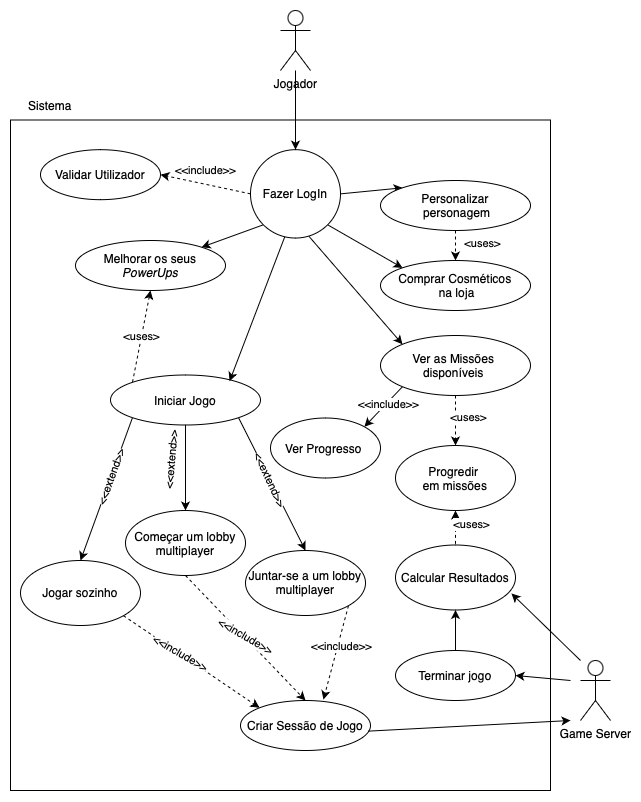

The diagram above was exported from draw.io. Its source (the exported page's mxGraphModel, read from the mxfile embedded in the PNG):
<mxGraphModel dx="1590" dy="2252" grid="1" gridSize="10" guides="1" tooltips="1" connect="1" arrows="1" fold="1" page="1" pageScale="1" pageWidth="827" pageHeight="1169" math="0" shadow="0">
  <root>
    <mxCell id="0" />
    <mxCell id="1" parent="0" />
    <mxCell id="cmO9RjDvLNJRCkhdz9Ok-2" value="Jogador&lt;div&gt;&lt;br&gt;&lt;/div&gt;" style="shape=umlActor;verticalLabelPosition=bottom;verticalAlign=top;html=1;outlineConnect=0;" parent="1" vertex="1">
      <mxGeometry x="384" y="-1110" width="30" height="60" as="geometry" />
    </mxCell>
    <mxCell id="jlt3N9kvOKA31WObSraG-25" value="Sistema" style="text;strokeColor=none;align=center;fillColor=none;html=1;verticalAlign=middle;whiteSpace=wrap;rounded=0;" vertex="1" parent="1">
      <mxGeometry x="114" y="-1030.5" width="80" height="30" as="geometry" />
    </mxCell>
    <mxCell id="jlt3N9kvOKA31WObSraG-74" value="" style="whiteSpace=wrap;html=1;glass=0;rounded=0;" vertex="1" parent="1">
      <mxGeometry x="114" y="-1000.5" width="540" height="670.5" as="geometry" />
    </mxCell>
    <mxCell id="jlt3N9kvOKA31WObSraG-91" style="rounded=0;orthogonalLoop=1;jettySize=auto;html=1;exitX=0;exitY=0.5;exitDx=0;exitDy=0;entryX=1;entryY=0.5;entryDx=0;entryDy=0;dashed=1;" edge="1" parent="1" source="jlt3N9kvOKA31WObSraG-75" target="jlt3N9kvOKA31WObSraG-78">
      <mxGeometry relative="1" as="geometry" />
    </mxCell>
    <mxCell id="jlt3N9kvOKA31WObSraG-92" value="&amp;lt;&amp;lt;include&amp;gt;&amp;gt;" style="edgeLabel;html=1;align=center;verticalAlign=middle;resizable=0;points=[];" vertex="1" connectable="0" parent="jlt3N9kvOKA31WObSraG-91">
      <mxGeometry x="0.0118" y="2" relative="1" as="geometry">
        <mxPoint y="-16" as="offset" />
      </mxGeometry>
    </mxCell>
    <mxCell id="jlt3N9kvOKA31WObSraG-93" style="rounded=0;orthogonalLoop=1;jettySize=auto;html=1;exitX=1;exitY=0.5;exitDx=0;exitDy=0;entryX=0;entryY=0;entryDx=0;entryDy=0;" edge="1" parent="1" source="jlt3N9kvOKA31WObSraG-75" target="jlt3N9kvOKA31WObSraG-76">
      <mxGeometry relative="1" as="geometry" />
    </mxCell>
    <mxCell id="jlt3N9kvOKA31WObSraG-94" style="rounded=0;orthogonalLoop=1;jettySize=auto;html=1;exitX=1;exitY=1;exitDx=0;exitDy=0;entryX=0;entryY=0;entryDx=0;entryDy=0;" edge="1" parent="1" source="jlt3N9kvOKA31WObSraG-75" target="jlt3N9kvOKA31WObSraG-77">
      <mxGeometry relative="1" as="geometry" />
    </mxCell>
    <mxCell id="jlt3N9kvOKA31WObSraG-96" style="rounded=0;orthogonalLoop=1;jettySize=auto;html=1;exitX=0;exitY=1;exitDx=0;exitDy=0;" edge="1" parent="1" source="jlt3N9kvOKA31WObSraG-75" target="jlt3N9kvOKA31WObSraG-82">
      <mxGeometry relative="1" as="geometry" />
    </mxCell>
    <mxCell id="jlt3N9kvOKA31WObSraG-98" style="rounded=0;orthogonalLoop=1;jettySize=auto;html=1;exitX=0.648;exitY=0.979;exitDx=0;exitDy=0;entryX=0;entryY=0;entryDx=0;entryDy=0;exitPerimeter=0;" edge="1" parent="1" source="jlt3N9kvOKA31WObSraG-75" target="jlt3N9kvOKA31WObSraG-83">
      <mxGeometry relative="1" as="geometry" />
    </mxCell>
    <mxCell id="jlt3N9kvOKA31WObSraG-75" value="Fazer LogIn" style="ellipse;whiteSpace=wrap;html=1;" vertex="1" parent="1">
      <mxGeometry x="354" y="-970.8199999999999" width="90" height="88.36" as="geometry" />
    </mxCell>
    <mxCell id="jlt3N9kvOKA31WObSraG-95" value="&amp;lt;uses&amp;gt;" style="edgeStyle=orthogonalEdgeStyle;rounded=0;orthogonalLoop=1;jettySize=auto;html=1;exitX=0.5;exitY=1;exitDx=0;exitDy=0;entryX=0.5;entryY=0;entryDx=0;entryDy=0;dashed=1;" edge="1" parent="1" source="jlt3N9kvOKA31WObSraG-76" target="jlt3N9kvOKA31WObSraG-77">
      <mxGeometry x="-0.0667" y="27" relative="1" as="geometry">
        <mxPoint as="offset" />
      </mxGeometry>
    </mxCell>
    <mxCell id="jlt3N9kvOKA31WObSraG-76" value="Personalizar&lt;div&gt;&amp;nbsp;personagem&lt;/div&gt;" style="ellipse;whiteSpace=wrap;html=1;" vertex="1" parent="1">
      <mxGeometry x="484" y="-940" width="150" height="50" as="geometry" />
    </mxCell>
    <mxCell id="jlt3N9kvOKA31WObSraG-77" value="Comprar Cosméticos&lt;div&gt;&amp;nbsp;na loja&lt;/div&gt;" style="ellipse;whiteSpace=wrap;html=1;" vertex="1" parent="1">
      <mxGeometry x="484" y="-860" width="150" height="50" as="geometry" />
    </mxCell>
    <mxCell id="jlt3N9kvOKA31WObSraG-78" value="Validar Utilizador" style="ellipse;whiteSpace=wrap;html=1;" vertex="1" parent="1">
      <mxGeometry x="144" y="-970.8199999999999" width="120" height="50" as="geometry" />
    </mxCell>
    <mxCell id="jlt3N9kvOKA31WObSraG-109" style="rounded=0;orthogonalLoop=1;jettySize=auto;html=1;exitX=0;exitY=1;exitDx=0;exitDy=0;entryX=0.5;entryY=0;entryDx=0;entryDy=0;" edge="1" parent="1" source="jlt3N9kvOKA31WObSraG-81" target="jlt3N9kvOKA31WObSraG-84">
      <mxGeometry relative="1" as="geometry" />
    </mxCell>
    <mxCell id="jlt3N9kvOKA31WObSraG-110" value="&amp;lt;&amp;lt;extend&amp;gt;&amp;gt;" style="edgeLabel;html=1;align=center;verticalAlign=middle;resizable=0;points=[];rotation=-70;" vertex="1" connectable="0" parent="jlt3N9kvOKA31WObSraG-109">
      <mxGeometry x="-0.1827" y="1" relative="1" as="geometry">
        <mxPoint x="-2" y="2" as="offset" />
      </mxGeometry>
    </mxCell>
    <mxCell id="jlt3N9kvOKA31WObSraG-111" style="edgeStyle=orthogonalEdgeStyle;rounded=0;orthogonalLoop=1;jettySize=auto;html=1;exitX=0.5;exitY=1;exitDx=0;exitDy=0;" edge="1" parent="1" source="jlt3N9kvOKA31WObSraG-81" target="jlt3N9kvOKA31WObSraG-85">
      <mxGeometry relative="1" as="geometry" />
    </mxCell>
    <mxCell id="jlt3N9kvOKA31WObSraG-113" style="rounded=0;orthogonalLoop=1;jettySize=auto;html=1;exitX=1;exitY=1;exitDx=0;exitDy=0;entryX=0.5;entryY=0;entryDx=0;entryDy=0;" edge="1" parent="1" source="jlt3N9kvOKA31WObSraG-81" target="jlt3N9kvOKA31WObSraG-86">
      <mxGeometry relative="1" as="geometry" />
    </mxCell>
    <mxCell id="jlt3N9kvOKA31WObSraG-81" value="Iniciar Jogo" style="ellipse;whiteSpace=wrap;html=1;" vertex="1" parent="1">
      <mxGeometry x="214" y="-745.5" width="150" height="50" as="geometry" />
    </mxCell>
    <mxCell id="jlt3N9kvOKA31WObSraG-97" value="&amp;lt;uses&amp;gt;" style="rounded=0;orthogonalLoop=1;jettySize=auto;html=1;exitX=0.5;exitY=1;exitDx=0;exitDy=0;entryX=0;entryY=0;entryDx=0;entryDy=0;startArrow=classic;startFill=1;endArrow=none;endFill=0;dashed=1;" edge="1" parent="1" source="jlt3N9kvOKA31WObSraG-82" target="jlt3N9kvOKA31WObSraG-81">
      <mxGeometry relative="1" as="geometry" />
    </mxCell>
    <mxCell id="jlt3N9kvOKA31WObSraG-82" value="Melhorar os seus &lt;i&gt;PowerUps&lt;/i&gt;" style="ellipse;whiteSpace=wrap;html=1;" vertex="1" parent="1">
      <mxGeometry x="179" y="-880" width="150" height="50" as="geometry" />
    </mxCell>
    <mxCell id="jlt3N9kvOKA31WObSraG-99" style="edgeStyle=orthogonalEdgeStyle;rounded=0;orthogonalLoop=1;jettySize=auto;html=1;exitX=0.5;exitY=1;exitDx=0;exitDy=0;entryX=0.5;entryY=0;entryDx=0;entryDy=0;dashed=1;" edge="1" parent="1" source="jlt3N9kvOKA31WObSraG-83" target="jlt3N9kvOKA31WObSraG-89">
      <mxGeometry relative="1" as="geometry" />
    </mxCell>
    <mxCell id="jlt3N9kvOKA31WObSraG-100" value="&amp;lt;uses&amp;gt;" style="edgeLabel;html=1;align=center;verticalAlign=middle;resizable=0;points=[];" vertex="1" connectable="0" parent="jlt3N9kvOKA31WObSraG-99">
      <mxGeometry x="0.0933" y="-2" relative="1" as="geometry">
        <mxPoint x="14" y="-5" as="offset" />
      </mxGeometry>
    </mxCell>
    <mxCell id="jlt3N9kvOKA31WObSraG-106" style="rounded=0;orthogonalLoop=1;jettySize=auto;html=1;exitX=0;exitY=1;exitDx=0;exitDy=0;entryX=1;entryY=0;entryDx=0;entryDy=0;" edge="1" parent="1" source="jlt3N9kvOKA31WObSraG-83" target="jlt3N9kvOKA31WObSraG-105">
      <mxGeometry relative="1" as="geometry" />
    </mxCell>
    <mxCell id="jlt3N9kvOKA31WObSraG-107" value="&amp;lt;&amp;lt;include&amp;gt;&amp;gt;" style="edgeLabel;html=1;align=center;verticalAlign=middle;resizable=0;points=[];" vertex="1" connectable="0" parent="jlt3N9kvOKA31WObSraG-106">
      <mxGeometry x="-0.0038" y="3" relative="1" as="geometry">
        <mxPoint x="3" y="-6" as="offset" />
      </mxGeometry>
    </mxCell>
    <mxCell id="jlt3N9kvOKA31WObSraG-83" value="Ver as Missões&amp;nbsp;&lt;div&gt;disponíveis&amp;nbsp;&lt;/div&gt;" style="ellipse;whiteSpace=wrap;html=1;" vertex="1" parent="1">
      <mxGeometry x="484" y="-785" width="150" height="60" as="geometry" />
    </mxCell>
    <mxCell id="jlt3N9kvOKA31WObSraG-117" style="rounded=0;orthogonalLoop=1;jettySize=auto;html=1;exitX=1;exitY=1;exitDx=0;exitDy=0;entryX=0;entryY=0;entryDx=0;entryDy=0;dashed=1;" edge="1" parent="1" source="jlt3N9kvOKA31WObSraG-84" target="jlt3N9kvOKA31WObSraG-88">
      <mxGeometry relative="1" as="geometry" />
    </mxCell>
    <mxCell id="jlt3N9kvOKA31WObSraG-118" value="&amp;lt;&amp;lt;include&amp;gt;&amp;gt;" style="edgeLabel;html=1;align=center;verticalAlign=middle;resizable=0;points=[];rotation=30;" vertex="1" connectable="0" parent="jlt3N9kvOKA31WObSraG-117">
      <mxGeometry x="-0.1351" y="-4" relative="1" as="geometry">
        <mxPoint y="-7" as="offset" />
      </mxGeometry>
    </mxCell>
    <mxCell id="jlt3N9kvOKA31WObSraG-84" value="Jogar sozinho" style="ellipse;whiteSpace=wrap;html=1;" vertex="1" parent="1">
      <mxGeometry x="124" y="-560" width="120" height="65" as="geometry" />
    </mxCell>
    <mxCell id="jlt3N9kvOKA31WObSraG-116" style="rounded=0;orthogonalLoop=1;jettySize=auto;html=1;exitX=0.5;exitY=1;exitDx=0;exitDy=0;entryX=0.5;entryY=0;entryDx=0;entryDy=0;dashed=1;" edge="1" parent="1" source="jlt3N9kvOKA31WObSraG-85" target="jlt3N9kvOKA31WObSraG-88">
      <mxGeometry relative="1" as="geometry" />
    </mxCell>
    <mxCell id="jlt3N9kvOKA31WObSraG-85" value="Começar um lobby multiplayer" style="ellipse;whiteSpace=wrap;html=1;" vertex="1" parent="1">
      <mxGeometry x="229" y="-610" width="120" height="65" as="geometry" />
    </mxCell>
    <mxCell id="jlt3N9kvOKA31WObSraG-115" style="rounded=0;orthogonalLoop=1;jettySize=auto;html=1;exitX=1;exitY=1;exitDx=0;exitDy=0;dashed=1;entryX=0.638;entryY=-0.02;entryDx=0;entryDy=0;entryPerimeter=0;" edge="1" parent="1" source="jlt3N9kvOKA31WObSraG-86" target="jlt3N9kvOKA31WObSraG-88">
      <mxGeometry relative="1" as="geometry">
        <mxPoint x="545" y="-393" as="targetPoint" />
      </mxGeometry>
    </mxCell>
    <mxCell id="jlt3N9kvOKA31WObSraG-86" value="Juntar-se a um lobby multiplayer" style="ellipse;whiteSpace=wrap;html=1;" vertex="1" parent="1">
      <mxGeometry x="349" y="-570" width="120" height="65" as="geometry" />
    </mxCell>
    <mxCell id="jlt3N9kvOKA31WObSraG-87" value="Calcular Resultados" style="ellipse;whiteSpace=wrap;html=1;" vertex="1" parent="1">
      <mxGeometry x="499" y="-575.5" width="120" height="65" as="geometry" />
    </mxCell>
    <mxCell id="jlt3N9kvOKA31WObSraG-88" value="Criar Sessão de Jogo" style="ellipse;whiteSpace=wrap;html=1;" vertex="1" parent="1">
      <mxGeometry x="344" y="-420" width="130" height="50" as="geometry" />
    </mxCell>
    <mxCell id="jlt3N9kvOKA31WObSraG-104" style="edgeStyle=orthogonalEdgeStyle;rounded=0;orthogonalLoop=1;jettySize=auto;html=1;exitX=0.5;exitY=1;exitDx=0;exitDy=0;entryX=0.5;entryY=0;entryDx=0;entryDy=0;dashed=1;startArrow=classic;startFill=1;endArrow=none;endFill=0;" edge="1" parent="1" source="jlt3N9kvOKA31WObSraG-89" target="jlt3N9kvOKA31WObSraG-87">
      <mxGeometry relative="1" as="geometry" />
    </mxCell>
    <mxCell id="jlt3N9kvOKA31WObSraG-89" value="Progredir&amp;nbsp;&lt;div&gt;em missões&lt;/div&gt;" style="ellipse;whiteSpace=wrap;html=1;" vertex="1" parent="1">
      <mxGeometry x="499" y="-675" width="120" height="65" as="geometry" />
    </mxCell>
    <mxCell id="jlt3N9kvOKA31WObSraG-90" value="&lt;div&gt;Game Server&lt;/div&gt;" style="shape=umlActor;verticalLabelPosition=bottom;verticalAlign=top;html=1;outlineConnect=0;" vertex="1" parent="1">
      <mxGeometry x="684" y="-460" width="30" height="60" as="geometry" />
    </mxCell>
    <mxCell id="jlt3N9kvOKA31WObSraG-101" style="rounded=0;orthogonalLoop=1;jettySize=auto;html=1;exitX=0.38;exitY=0.988;exitDx=0;exitDy=0;entryX=0.794;entryY=0.123;entryDx=0;entryDy=0;entryPerimeter=0;exitPerimeter=0;" edge="1" parent="1" source="jlt3N9kvOKA31WObSraG-75" target="jlt3N9kvOKA31WObSraG-81">
      <mxGeometry relative="1" as="geometry" />
    </mxCell>
    <mxCell id="jlt3N9kvOKA31WObSraG-105" value="Ver Progresso&amp;nbsp;" style="ellipse;whiteSpace=wrap;html=1;" vertex="1" parent="1">
      <mxGeometry x="374" y="-702.5" width="110" height="60" as="geometry" />
    </mxCell>
    <mxCell id="jlt3N9kvOKA31WObSraG-108" value="&amp;lt;uses&amp;gt;" style="edgeLabel;html=1;align=center;verticalAlign=middle;resizable=0;points=[];" vertex="1" connectable="0" parent="1">
      <mxGeometry x="574.0000000000002" y="-597" as="geometry" />
    </mxCell>
    <mxCell id="jlt3N9kvOKA31WObSraG-112" value="&amp;lt;&amp;lt;extend&amp;gt;&amp;gt;" style="edgeLabel;html=1;align=center;verticalAlign=middle;resizable=0;points=[];rotation=-85;" vertex="1" connectable="0" parent="1">
      <mxGeometry x="273.99726365360266" y="-659.4973525998873" as="geometry" />
    </mxCell>
    <mxCell id="jlt3N9kvOKA31WObSraG-114" value="&amp;lt;&amp;lt;extend&amp;gt;&amp;gt;" style="edgeLabel;html=1;align=center;verticalAlign=middle;resizable=0;points=[];rotation=65;" vertex="1" connectable="0" parent="1">
      <mxGeometry x="373.99726365360266" y="-642.4973525998873" as="geometry" />
    </mxCell>
    <mxCell id="jlt3N9kvOKA31WObSraG-119" value="&amp;lt;&amp;lt;include&amp;gt;&amp;gt;" style="edgeLabel;html=1;align=center;verticalAlign=middle;resizable=0;points=[];rotation=30;" vertex="1" connectable="0" parent="1">
      <mxGeometry x="349.00489603615745" y="-485.0046063930158" as="geometry" />
    </mxCell>
    <mxCell id="jlt3N9kvOKA31WObSraG-120" value="&amp;lt;&amp;lt;include&amp;gt;&amp;gt;" style="edgeLabel;html=1;align=center;verticalAlign=middle;resizable=0;points=[];rotation=0;" vertex="1" connectable="0" parent="1">
      <mxGeometry x="444.00489603615745" y="-475.0046063930158" as="geometry" />
    </mxCell>
    <mxCell id="jlt3N9kvOKA31WObSraG-123" style="edgeStyle=orthogonalEdgeStyle;rounded=0;orthogonalLoop=1;jettySize=auto;html=1;entryX=0.5;entryY=1;entryDx=0;entryDy=0;" edge="1" parent="1" source="jlt3N9kvOKA31WObSraG-122" target="jlt3N9kvOKA31WObSraG-87">
      <mxGeometry relative="1" as="geometry" />
    </mxCell>
    <mxCell id="jlt3N9kvOKA31WObSraG-122" value="Terminar jogo" style="ellipse;whiteSpace=wrap;html=1;" vertex="1" parent="1">
      <mxGeometry x="499" y="-470" width="120" height="50" as="geometry" />
    </mxCell>
    <mxCell id="jlt3N9kvOKA31WObSraG-124" style="rounded=0;orthogonalLoop=1;jettySize=auto;html=1;entryX=0.981;entryY=0.613;entryDx=0;entryDy=0;entryPerimeter=0;startArrow=classic;startFill=1;endArrow=none;endFill=0;" edge="1" parent="1" target="jlt3N9kvOKA31WObSraG-88">
      <mxGeometry relative="1" as="geometry">
        <mxPoint x="674" y="-400" as="sourcePoint" />
      </mxGeometry>
    </mxCell>
    <mxCell id="jlt3N9kvOKA31WObSraG-126" style="rounded=0;orthogonalLoop=1;jettySize=auto;html=1;" edge="1" parent="1">
      <mxGeometry relative="1" as="geometry">
        <mxPoint x="684" y="-460" as="sourcePoint" />
        <mxPoint x="615" y="-527" as="targetPoint" />
      </mxGeometry>
    </mxCell>
    <mxCell id="jlt3N9kvOKA31WObSraG-125" style="rounded=0;orthogonalLoop=1;jettySize=auto;html=1;entryX=1;entryY=0.5;entryDx=0;entryDy=0;" edge="1" parent="1" target="jlt3N9kvOKA31WObSraG-122">
      <mxGeometry relative="1" as="geometry">
        <mxPoint x="674" y="-440" as="sourcePoint" />
      </mxGeometry>
    </mxCell>
    <mxCell id="jlt3N9kvOKA31WObSraG-131" style="edgeStyle=orthogonalEdgeStyle;rounded=0;orthogonalLoop=1;jettySize=auto;html=1;entryX=0.5;entryY=0;entryDx=0;entryDy=0;" edge="1" parent="1" source="cmO9RjDvLNJRCkhdz9Ok-2" target="jlt3N9kvOKA31WObSraG-75">
      <mxGeometry relative="1" as="geometry" />
    </mxCell>
  </root>
</mxGraphModel>